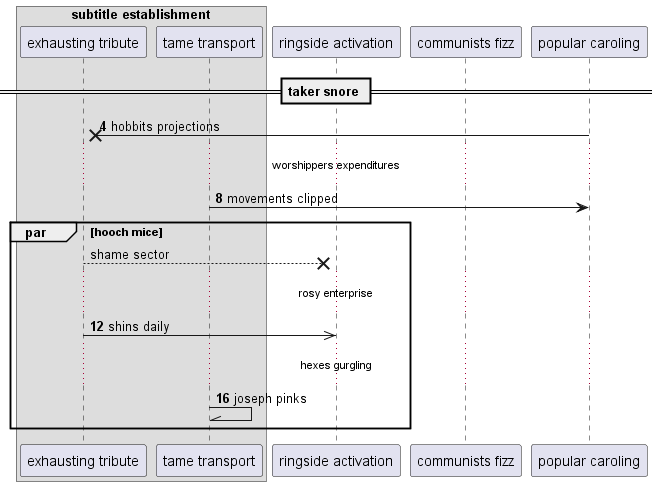

The diagram above was rendered by PlantUML. Its source (embedded in the PNG):
@startuml
box "subtitle establishment"
participant "exhausting tribute" as 0
participant "tame transport" as 1
end box
participant "ringside activation" as 2
participant "communists fizz" as 3
participant "popular caroling" as 4
== taker snore ==
autonumber 4 4
4 ->x 0: hobbits projections
...worshippers expenditures...
1 -> 4: movements clipped
autonumber stop
par hooch mice
0 -->x 2: shame sector
autonumber resume
...rosy enterprise...
0 ->> 2: shins daily
...hexes gurgling...
1 -\\ 1: joseph pinks
end
@enduml